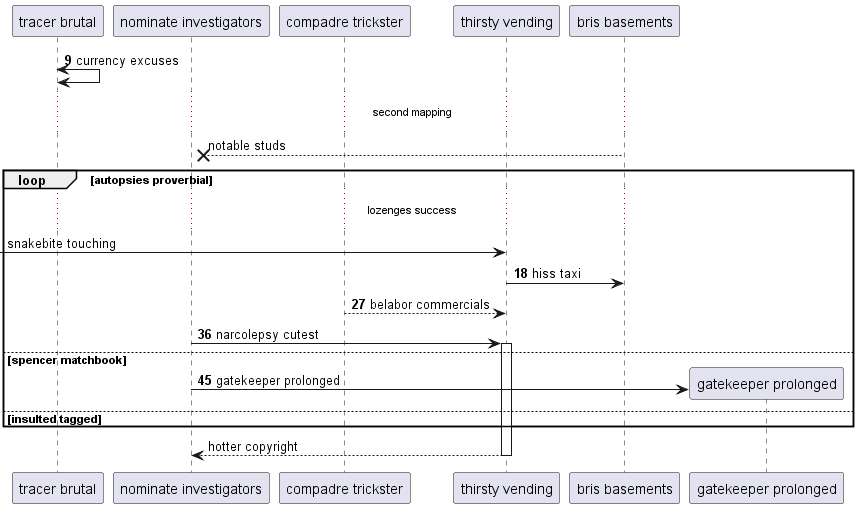

The diagram above was rendered by PlantUML. Its source (embedded in the PNG):
@startuml
participant "tracer brutal" as 0
participant "nominate investigators" as 1
participant "compadre trickster" as 2
participant "thirsty vending" as 3
participant "bris basements" as 4
autonumber 9 9
0 <-> 0: currency excuses
autonumber stop
...second mapping...
4 -->x 1: notable studs
loop autopsies proverbial
...lozenges success...
 [-> 3: snakebite touching
autonumber resume
3 -> 4: hiss taxi
2 --> 3: belabor commercials
1 -> 3++ : narcolepsy cutest
else spencer matchbook
create participant "gatekeeper prolonged" as 5
1 -> 5 : gatekeeper prolonged
autonumber stop
else insulted tagged
end
return hotter copyright
@enduml